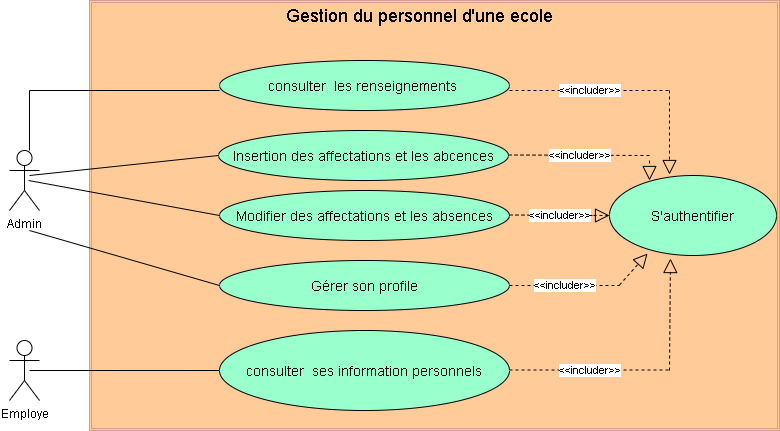

The diagram above was exported from draw.io. Its source (the exported page's mxGraphModel, read from the mxfile embedded in the PNG):
<mxGraphModel dx="868" dy="394" grid="1" gridSize="10" guides="1" tooltips="1" connect="1" arrows="1" fold="1" page="1" pageScale="1" pageWidth="827" pageHeight="1169" math="0" shadow="0">
  <root>
    <mxCell id="WIyWlLk6GJQsqaUBKTNV-0" />
    <mxCell id="WIyWlLk6GJQsqaUBKTNV-1" parent="WIyWlLk6GJQsqaUBKTNV-0" />
    <mxCell id="g0e_le4S8KlZCiwYMYqi-109" value="" style="shape=ext;double=1;rounded=0;whiteSpace=wrap;html=1;shadow=0;glass=0;sketch=0;fontColor=#99CCFF;strokeColor=#D69E8F;fillColor=#FFCC99;gradientColor=none;" vertex="1" parent="WIyWlLk6GJQsqaUBKTNV-1">
      <mxGeometry x="150" width="690" height="430" as="geometry" />
    </mxCell>
    <mxCell id="g0e_le4S8KlZCiwYMYqi-110" value="&lt;font style=&quot;font-size: 14px&quot;&gt;consulter&amp;nbsp; les renseignements&amp;nbsp;&lt;/font&gt;" style="ellipse;whiteSpace=wrap;html=1;shadow=0;fillColor=#99FFCC;" vertex="1" parent="WIyWlLk6GJQsqaUBKTNV-1">
      <mxGeometry x="280" y="60" width="290" height="50" as="geometry" />
    </mxCell>
    <mxCell id="g0e_le4S8KlZCiwYMYqi-111" value="&lt;font style=&quot;font-size: 14px&quot;&gt;Insertion des affectations et les abcences&lt;/font&gt;" style="ellipse;whiteSpace=wrap;html=1;shadow=0;fillColor=#99FFCC;" vertex="1" parent="WIyWlLk6GJQsqaUBKTNV-1">
      <mxGeometry x="279" y="130" width="290" height="50" as="geometry" />
    </mxCell>
    <mxCell id="g0e_le4S8KlZCiwYMYqi-112" value="&lt;span style=&quot;font-size: 14px&quot;&gt;Modifier des affectations et les&amp;nbsp;absences&lt;/span&gt;" style="ellipse;whiteSpace=wrap;html=1;shadow=0;fillColor=#99FFCC;" vertex="1" parent="WIyWlLk6GJQsqaUBKTNV-1">
      <mxGeometry x="280" y="190" width="290" height="50" as="geometry" />
    </mxCell>
    <mxCell id="g0e_le4S8KlZCiwYMYqi-113" value="&lt;font style=&quot;font-size: 14px&quot;&gt;Gérer son profile&lt;/font&gt;" style="ellipse;whiteSpace=wrap;html=1;shadow=0;fillColor=#99FFCC;" vertex="1" parent="WIyWlLk6GJQsqaUBKTNV-1">
      <mxGeometry x="280" y="260" width="290" height="50" as="geometry" />
    </mxCell>
    <mxCell id="g0e_le4S8KlZCiwYMYqi-114" value="&lt;span style=&quot;font-size: 14px&quot;&gt;consulter&amp;nbsp; ses information personnels&lt;/span&gt;" style="ellipse;whiteSpace=wrap;html=1;shadow=0;fillColor=#99FFCC;" vertex="1" parent="WIyWlLk6GJQsqaUBKTNV-1">
      <mxGeometry x="280" y="330" width="290" height="80" as="geometry" />
    </mxCell>
    <mxCell id="g0e_le4S8KlZCiwYMYqi-115" value="&lt;span style=&quot;font-size: 14px&quot;&gt;S'authentifier&lt;/span&gt;" style="ellipse;whiteSpace=wrap;html=1;shadow=0;fillColor=#99FFCC;" vertex="1" parent="WIyWlLk6GJQsqaUBKTNV-1">
      <mxGeometry x="670" y="175" width="167" height="80" as="geometry" />
    </mxCell>
    <mxCell id="g0e_le4S8KlZCiwYMYqi-116" value="&amp;lt;&amp;lt;includer&amp;gt;&amp;gt;" style="endArrow=none;dashed=1;html=1;fillColor=#99FFCC;" edge="1" parent="WIyWlLk6GJQsqaUBKTNV-1">
      <mxGeometry width="50" height="50" relative="1" as="geometry">
        <mxPoint x="570" y="90" as="sourcePoint" />
        <mxPoint x="730" y="90" as="targetPoint" />
      </mxGeometry>
    </mxCell>
    <mxCell id="g0e_le4S8KlZCiwYMYqi-117" value="&amp;lt;&amp;lt;includer&amp;gt;&amp;gt;" style="endArrow=none;dashed=1;html=1;fillColor=#99FFCC;" edge="1" parent="WIyWlLk6GJQsqaUBKTNV-1">
      <mxGeometry width="50" height="50" relative="1" as="geometry">
        <mxPoint x="570" y="369.5" as="sourcePoint" />
        <mxPoint x="730" y="369.5" as="targetPoint" />
      </mxGeometry>
    </mxCell>
    <mxCell id="g0e_le4S8KlZCiwYMYqi-118" value="" style="endArrow=block;dashed=1;endFill=0;endSize=12;html=1;fillColor=#99FFCC;" edge="1" parent="WIyWlLk6GJQsqaUBKTNV-1">
      <mxGeometry width="160" relative="1" as="geometry">
        <mxPoint x="730" y="90" as="sourcePoint" />
        <mxPoint x="730" y="174" as="targetPoint" />
      </mxGeometry>
    </mxCell>
    <mxCell id="g0e_le4S8KlZCiwYMYqi-119" value="" style="endArrow=block;dashed=1;endFill=0;endSize=12;html=1;entryX=0.365;entryY=1.038;entryDx=0;entryDy=0;entryPerimeter=0;fillColor=#99FFCC;" edge="1" parent="WIyWlLk6GJQsqaUBKTNV-1" target="g0e_le4S8KlZCiwYMYqi-115">
      <mxGeometry width="160" relative="1" as="geometry">
        <mxPoint x="730" y="370" as="sourcePoint" />
        <mxPoint x="730" y="454" as="targetPoint" />
      </mxGeometry>
    </mxCell>
    <mxCell id="g0e_le4S8KlZCiwYMYqi-120" value="&amp;lt;&amp;lt;includer&amp;gt;&amp;gt;" style="endArrow=none;dashed=1;html=1;fillColor=#99FFCC;" edge="1" parent="WIyWlLk6GJQsqaUBKTNV-1">
      <mxGeometry width="50" height="50" relative="1" as="geometry">
        <mxPoint x="569" y="154.5" as="sourcePoint" />
        <mxPoint x="710" y="155" as="targetPoint" />
      </mxGeometry>
    </mxCell>
    <mxCell id="g0e_le4S8KlZCiwYMYqi-121" value="&amp;lt;&amp;lt;includer&amp;gt;&amp;gt;" style="endArrow=none;dashed=1;html=1;fillColor=#99FFCC;" edge="1" parent="WIyWlLk6GJQsqaUBKTNV-1">
      <mxGeometry width="50" height="50" relative="1" as="geometry">
        <mxPoint x="570" y="214.5" as="sourcePoint" />
        <mxPoint x="670" y="215" as="targetPoint" />
      </mxGeometry>
    </mxCell>
    <mxCell id="g0e_le4S8KlZCiwYMYqi-122" value="&amp;lt;&amp;lt;includer&amp;gt;&amp;gt;" style="endArrow=none;dashed=1;html=1;exitX=1;exitY=0.5;exitDx=0;exitDy=0;fillColor=#99FFCC;" edge="1" parent="WIyWlLk6GJQsqaUBKTNV-1" source="g0e_le4S8KlZCiwYMYqi-113">
      <mxGeometry width="50" height="50" relative="1" as="geometry">
        <mxPoint x="580" y="284.5" as="sourcePoint" />
        <mxPoint x="680" y="285" as="targetPoint" />
      </mxGeometry>
    </mxCell>
    <mxCell id="g0e_le4S8KlZCiwYMYqi-123" value="" style="endArrow=block;dashed=1;endFill=0;endSize=12;html=1;entryX=0.228;entryY=0.975;entryDx=0;entryDy=0;entryPerimeter=0;fillColor=#99FFCC;" edge="1" parent="WIyWlLk6GJQsqaUBKTNV-1" target="g0e_le4S8KlZCiwYMYqi-115">
      <mxGeometry width="160" relative="1" as="geometry">
        <mxPoint x="680" y="284.5" as="sourcePoint" />
        <mxPoint x="840" y="284.5" as="targetPoint" />
      </mxGeometry>
    </mxCell>
    <mxCell id="g0e_le4S8KlZCiwYMYqi-124" value="" style="endArrow=block;dashed=1;endFill=0;endSize=12;html=1;fillColor=#99FFCC;" edge="1" parent="WIyWlLk6GJQsqaUBKTNV-1">
      <mxGeometry width="160" relative="1" as="geometry">
        <mxPoint x="710" y="160" as="sourcePoint" />
        <mxPoint x="710" y="180" as="targetPoint" />
      </mxGeometry>
    </mxCell>
    <mxCell id="g0e_le4S8KlZCiwYMYqi-125" value="" style="endArrow=block;dashed=1;endFill=0;endSize=12;html=1;entryX=0;entryY=0.5;entryDx=0;entryDy=0;fillColor=#99FFCC;" edge="1" parent="WIyWlLk6GJQsqaUBKTNV-1" target="g0e_le4S8KlZCiwYMYqi-115">
      <mxGeometry width="160" relative="1" as="geometry">
        <mxPoint x="650" y="215" as="sourcePoint" />
        <mxPoint x="688.076" y="180" as="targetPoint" />
      </mxGeometry>
    </mxCell>
    <mxCell id="g0e_le4S8KlZCiwYMYqi-126" value="Admin&lt;span style=&quot;color: rgba(0 , 0 , 0 , 0) ; font-family: monospace ; font-size: 0px&quot;&gt;%3CmxGraphModel%3E%3Croot%3E%3CmxCell%20id%3D%220%22%2F%3E%3CmxCell%20id%3D%221%22%20parent%3D%220%22%2F%3E%3CmxCell%20id%3D%222%22%20value%3D%22%22%20style%3D%22endArrow%3Dblock%3Bdashed%3D1%3BendFill%3D0%3BendSize%3D12%3Bhtml%3D1%3BentryX%3D0.228%3BentryY%3D0.975%3BentryDx%3D0%3BentryDy%3D0%3BentryPerimeter%3D0%3B%22%20edge%3D%221%22%20parent%3D%221%22%3E%3CmxGeometry%20width%3D%22160%22%20relative%3D%221%22%20as%3D%22geometry%22%3E%3CmxPoint%20x%3D%22670%22%20y%3D%22274.5%22%20as%3D%22sourcePoint%22%2F%3E%3CmxPoint%20x%3D%22698.076%22%20y%3D%22243%22%20as%3D%22targetPoint%22%2F%3E%3C%2FmxGeometry%3E%3C%2FmxCell%3E%3C%2Froot%3E%3C%2FmxGraphModel%3E&lt;/span&gt;" style="shape=umlActor;verticalLabelPosition=bottom;verticalAlign=top;html=1;outlineConnect=0;shadow=0;fillColor=none;" vertex="1" parent="WIyWlLk6GJQsqaUBKTNV-1">
      <mxGeometry x="70" y="150" width="30" height="60" as="geometry" />
    </mxCell>
    <mxCell id="g0e_le4S8KlZCiwYMYqi-127" value="Employe" style="shape=umlActor;verticalLabelPosition=bottom;verticalAlign=top;html=1;outlineConnect=0;shadow=0;fillColor=none;" vertex="1" parent="WIyWlLk6GJQsqaUBKTNV-1">
      <mxGeometry x="70" y="340" width="30" height="60" as="geometry" />
    </mxCell>
    <mxCell id="g0e_le4S8KlZCiwYMYqi-128" value="" style="endArrow=none;html=1;fillColor=#99FFCC;" edge="1" parent="WIyWlLk6GJQsqaUBKTNV-1" target="g0e_le4S8KlZCiwYMYqi-114">
      <mxGeometry width="50" height="50" relative="1" as="geometry">
        <mxPoint x="90" y="370" as="sourcePoint" />
        <mxPoint x="140" y="320" as="targetPoint" />
      </mxGeometry>
    </mxCell>
    <mxCell id="g0e_le4S8KlZCiwYMYqi-129" value="" style="shape=partialRectangle;whiteSpace=wrap;html=1;bottom=0;right=0;fillColor=none;shadow=0;" vertex="1" parent="WIyWlLk6GJQsqaUBKTNV-1">
      <mxGeometry x="90" y="90" width="190" height="60" as="geometry" />
    </mxCell>
    <mxCell id="g0e_le4S8KlZCiwYMYqi-130" value="" style="endArrow=none;html=1;entryX=0;entryY=0.5;entryDx=0;entryDy=0;fillColor=#99FFCC;" edge="1" parent="WIyWlLk6GJQsqaUBKTNV-1" target="g0e_le4S8KlZCiwYMYqi-113">
      <mxGeometry width="50" height="50" relative="1" as="geometry">
        <mxPoint x="90" y="230" as="sourcePoint" />
        <mxPoint x="130" y="200" as="targetPoint" />
      </mxGeometry>
    </mxCell>
    <mxCell id="g0e_le4S8KlZCiwYMYqi-131" value="" style="endArrow=none;html=1;entryX=0;entryY=0.5;entryDx=0;entryDy=0;fillColor=#99FFCC;" edge="1" parent="WIyWlLk6GJQsqaUBKTNV-1" target="g0e_le4S8KlZCiwYMYqi-112">
      <mxGeometry width="50" height="50" relative="1" as="geometry">
        <mxPoint x="89" y="180" as="sourcePoint" />
        <mxPoint x="279" y="235" as="targetPoint" />
      </mxGeometry>
    </mxCell>
    <mxCell id="g0e_le4S8KlZCiwYMYqi-132" value="" style="endArrow=none;html=1;entryX=0;entryY=0.5;entryDx=0;entryDy=0;fillColor=#99FFCC;" edge="1" parent="WIyWlLk6GJQsqaUBKTNV-1" target="g0e_le4S8KlZCiwYMYqi-111">
      <mxGeometry width="50" height="50" relative="1" as="geometry">
        <mxPoint x="90" y="175" as="sourcePoint" />
        <mxPoint x="281" y="210" as="targetPoint" />
      </mxGeometry>
    </mxCell>
    <mxCell id="g0e_le4S8KlZCiwYMYqi-133" value="&lt;font style=&quot;font-size: 18px&quot;&gt;Gestion du personnel d'une ecole&lt;/font&gt;" style="text;html=1;strokeColor=none;fillColor=none;align=center;verticalAlign=middle;whiteSpace=wrap;rounded=0;shadow=0;" vertex="1" parent="WIyWlLk6GJQsqaUBKTNV-1">
      <mxGeometry x="310" width="340" height="30" as="geometry" />
    </mxCell>
  </root>
</mxGraphModel>